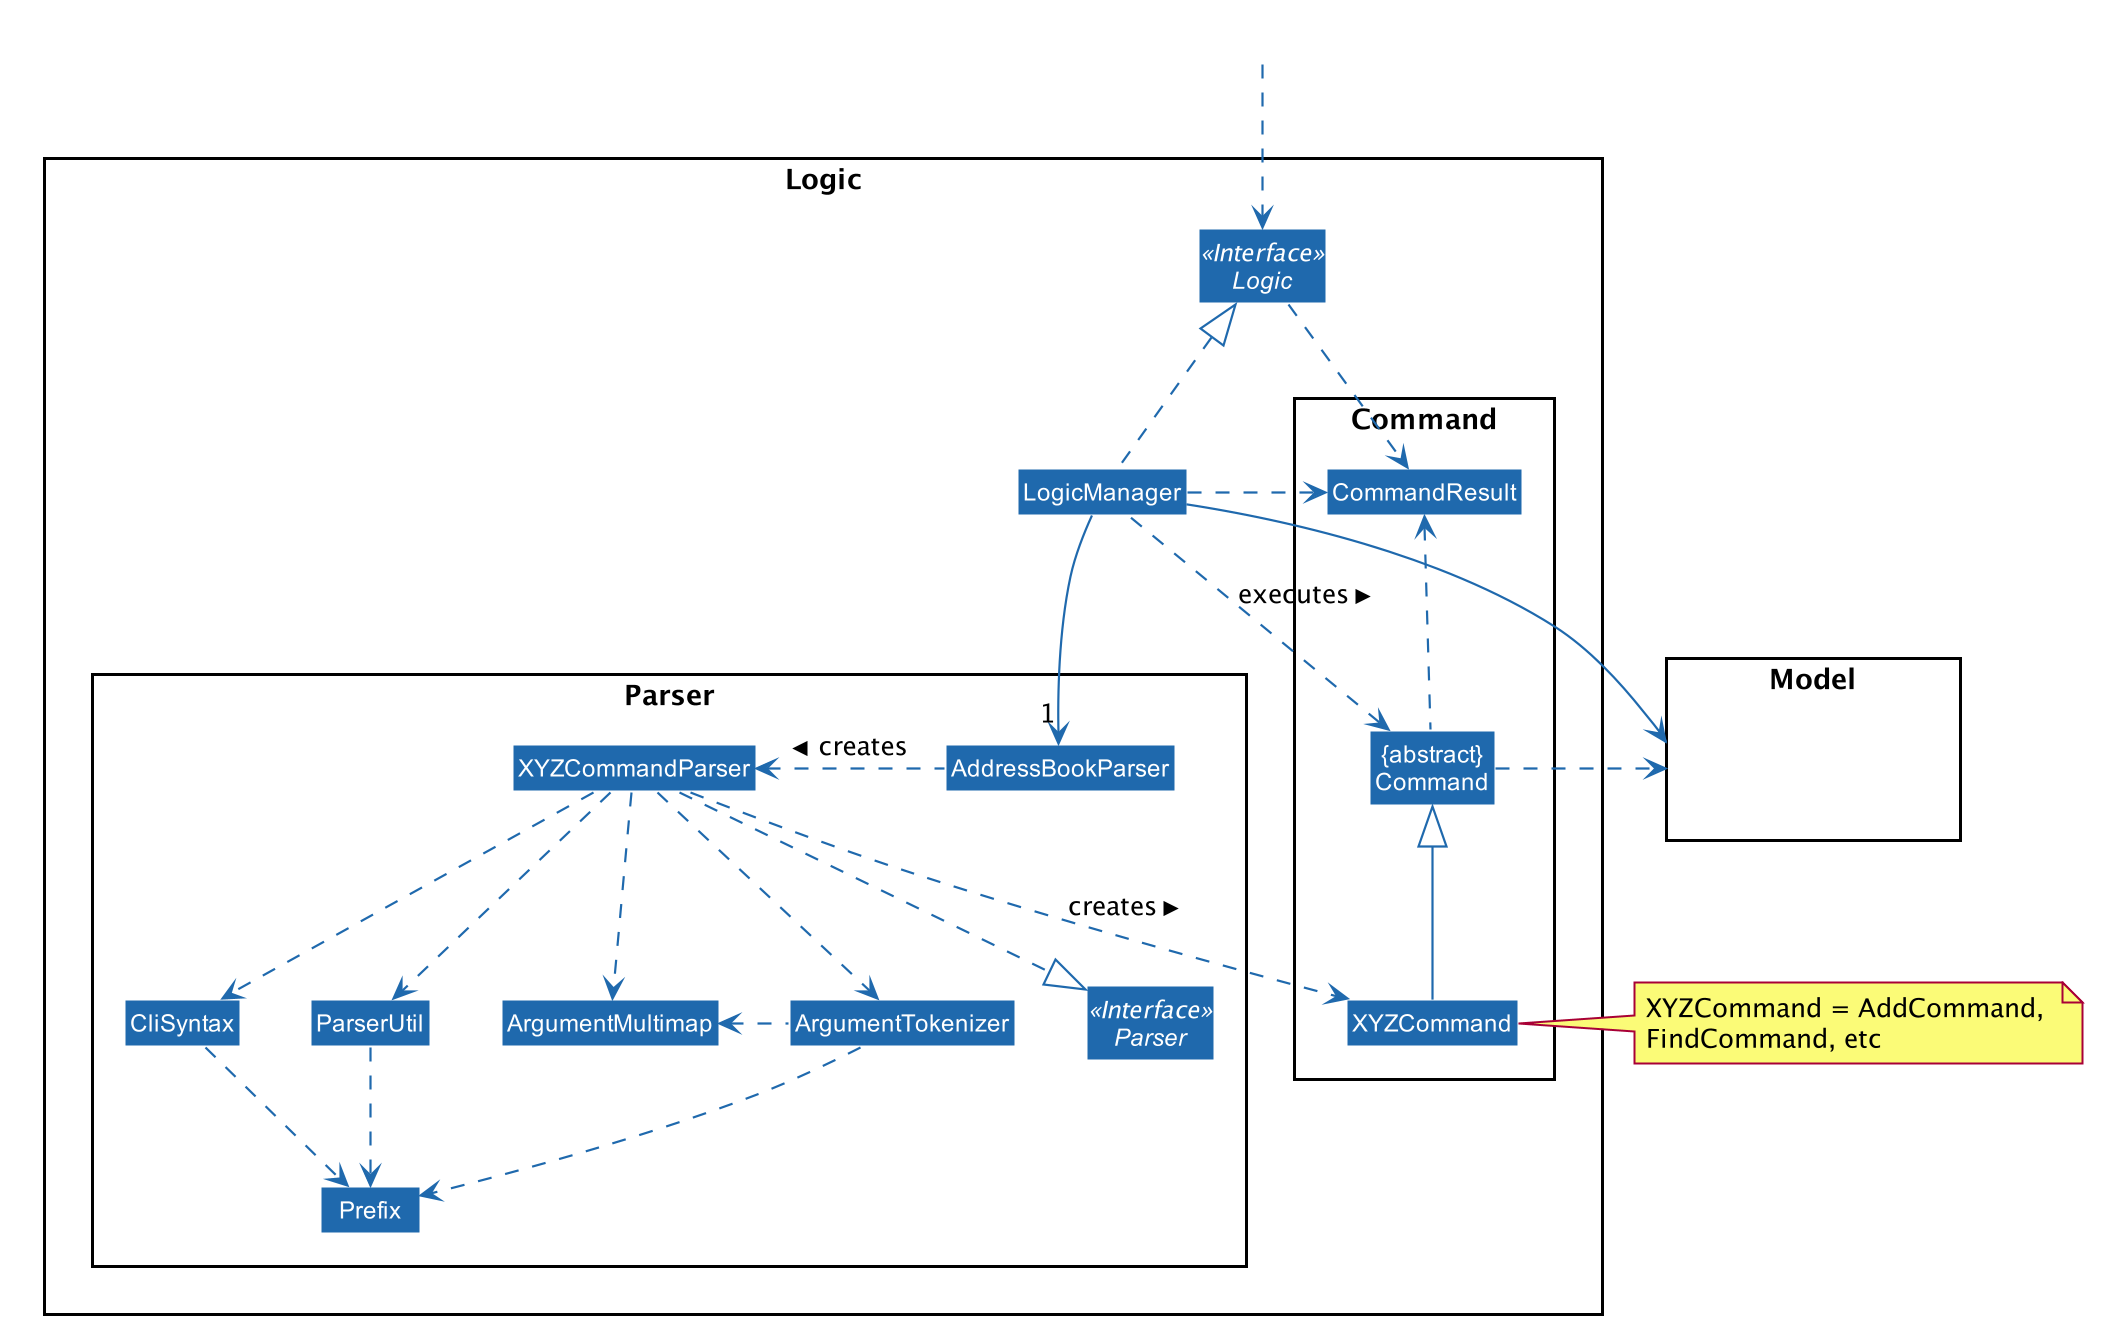

The diagram above was rendered by PlantUML. Its source (embedded in the PNG):
@startuml











skinparam BackgroundColor #FFFFFFF

skinparam Shadowing false

skinparam Class {
    FontColor #FFFFFF
    BorderThickness 1
    BorderColor #FFFFFF
    StereotypeFontColor #FFFFFF
    FontName Arial
}

skinparam Actor {
    BorderColor #000000
    Color #000000
    FontName Arial
}

skinparam Sequence {
    MessageAlign center
    BoxFontSize 15
    BoxPadding 0
    BoxFontColor #FFFFFF
    FontName Arial
}

skinparam Participant {
    FontColor #FFFFFFF
    Padding 20
}

skinparam MinClassWidth 50
skinparam ParticipantPadding 10
skinparam Shadowing false
skinparam DefaultTextAlignment center
skinparam packageStyle Rectangle

hide footbox
hide members
hide circle
skinparam arrowThickness 1.1
skinparam arrowColor #1f69ad
skinparam classBackgroundColor #1f69ad

package Logic {

package Parser {
Interface Parser <<Interface>>
Class AddressBookParser
Class XYZCommandParser
Class CliSyntax
Class ParserUtil
Class ArgumentMultimap
Class ArgumentTokenizer
Class Prefix
}

package Command {
Class XYZCommand
Class CommandResult
Class "{abstract}\nCommand" as Command
}

Interface Logic <<Interface>>
Class LogicManager
}

package Model{
Class HiddenModel #FFFFFF
}

Class HiddenOutside #FFFFFF
HiddenOutside ..> Logic

LogicManager .up.|> Logic
LogicManager -->"1" AddressBookParser
AddressBookParser .left.> XYZCommandParser: creates >

XYZCommandParser ..> XYZCommand : creates >
XYZCommandParser ..|> Parser
XYZCommandParser ..> ArgumentMultimap
XYZCommandParser ..> ArgumentTokenizer
ArgumentTokenizer .left.> ArgumentMultimap
XYZCommandParser ..> CliSyntax
CliSyntax ..> Prefix
XYZCommandParser ..> ParserUtil
ParserUtil .down.> Prefix
ArgumentTokenizer .down.> Prefix
XYZCommand -up-|> Command
LogicManager .left.> Command : executes >

LogicManager --> Model
Command .right.> Model
note right of XYZCommand: XYZCommand = AddCommand, \nFindCommand, etc

Logic ..> CommandResult
LogicManager .down.> CommandResult
Command .up.> CommandResult
CommandResult -[hidden]-> Parser
@enduml